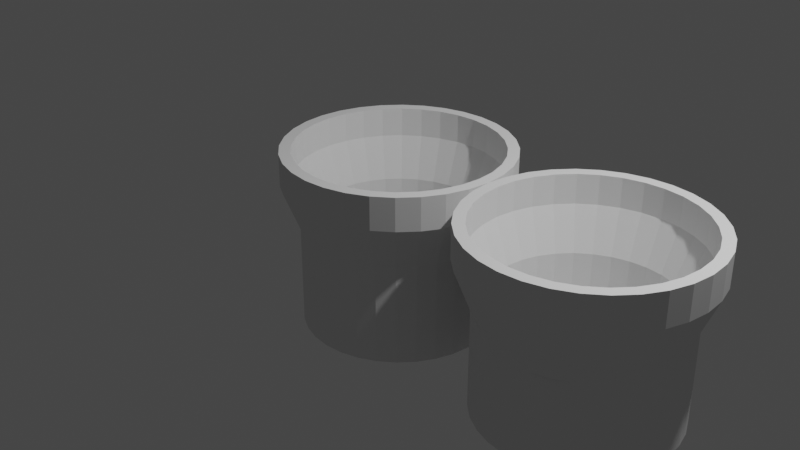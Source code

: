# Source: TOWER.blend  (saved by Blender 2.91.10; exported with 4.5.12 LTS)
import bpy
from mathutils import Matrix  # noqa: F401  (used for matrix-valued properties, if any)

bpy.ops.wm.read_factory_settings(use_empty=True)
scene = bpy.context.scene
scene.name = 'Scene'

# ---- collections
col_collection = bpy.data.collections.new('Collection'); scene.collection.children.link(col_collection)

# ---- node groups
ng_auto_smooth = bpy.data.node_groups.new('Auto Smooth', 'GeometryNodeTree')
_s = ng_auto_smooth.interface.new_socket(name='Geometry', in_out='OUTPUT', socket_type='NodeSocketGeometry')
_s = ng_auto_smooth.interface.new_socket(name='Geometry', in_out='INPUT', socket_type='NodeSocketGeometry')
_s = ng_auto_smooth.interface.new_socket(name='Angle', in_out='INPUT', socket_type='NodeSocketFloat')
_s.subtype = 'ANGLE'
_s.min_value = 0.0
_s.max_value = 3.142
ng_auto_smooth.is_modifier = True
_N = ng_auto_smooth.nodes; _L = ng_auto_smooth.links
n0 = _N.new('NodeGroupOutput'); n0.name = 'Group Output'; n0.location = (480, -100)
n1 = _N.new('NodeGroupInput'); n1.name = 'Group Input'; n1.location = (-420, -300)
n2 = _N.new('NodeGroupInput'); n2.name = 'Group Input.001'; n2.location = (-60, -100)
n3 = _N.new('GeometryNodeSetShadeSmooth'); n3.name = 'Set Shade Smooth'; n3.location = (120, -100)
n3.domain = 'EDGE'
n4 = _N.new('GeometryNodeSetShadeSmooth'); n4.name = 'Set Shade Smooth.001'; n4.location = (300, -100)
n5 = _N.new('GeometryNodeInputMeshEdgeAngle'); n5.name = 'Edge Angle'; n5.location = (-420, -220)
n6 = _N.new('GeometryNodeInputEdgeSmooth'); n6.name = 'Is Edge Smooth'; n6.location = (-60, -160)
n7 = _N.new('GeometryNodeInputShadeSmooth'); n7.name = 'Is Face Smooth'; n7.location = (-240, -340)
n8 = _N.new('FunctionNodeBooleanMath'); n8.name = 'Boolean Math'; n8.location = (-60, -220)
n9 = _N.new('FunctionNodeCompare'); n9.name = 'Compare'; n9.location = (-240, -180)
n9.operation = 'LESS_EQUAL'
_L.new(n5.outputs[0], n9.inputs[0])
_L.new(n4.outputs[0], n0.inputs[0])
_L.new(n1.outputs[1], n9.inputs[1])
_L.new(n9.outputs[0], n8.inputs[0])
_L.new(n7.outputs[0], n8.inputs[1])
_L.new(n2.outputs[0], n3.inputs[0])
_L.new(n6.outputs[0], n3.inputs[1])
_L.new(n3.outputs[0], n4.inputs[0])
_L.new(n8.outputs[0], n3.inputs[2])
n0.is_active_output = True

# ---- world
world_world = bpy.data.worlds.new('World'); scene.world = world_world
world_world.use_nodes = True; world_world.node_tree.nodes.clear()
_N = world_world.node_tree.nodes; _L = world_world.node_tree.links
n0 = _N.new('ShaderNodeOutputWorld'); n0.name = 'World Output'; n0.location = (300, 300)
n1 = _N.new('ShaderNodeBackground'); n1.name = 'Background'; n1.location = (10, 300)
n1.inputs[0].default_value = (0.05088, 0.05088, 0.05088, 1.0)
_L.new(n1.outputs[0], n0.inputs[0])
n0.is_active_output = True
world_world.color = (0.05088, 0.05088, 0.05088)
world_world.use_sun_shadow = False
world_world.sun_shadow_jitter_overblur = 0.0

# ---- cameras
cam_camera = bpy.data.cameras.new('Camera')
cam_camera.clip_end = 100.0
cam_camera.ortho_scale = 7.314

# ---- lights
light_light = bpy.data.lights.new('Light', 'POINT')
light_light.transmission_factor = 0.0
light_light.energy = 1000.0
light_light.shadow_soft_size = 0.1
light_light.shadow_maximum_resolution = 0.006
light_light.use_absolute_resolution = True

# ---- meshes
me_001 = bpy.data.meshes.new('円柱.001')
me_001.from_pydata([(0.0, 0.9, -0.9994), (-0.9, 0.0, -0.9994), (-0.8827, 0.1756, -0.9994), (-0.8315, 0.3444, -0.9994), (-0.7483, 0.5, -0.9994), (-0.6364, 0.6364, -0.9994), (-0.5, 0.7483, -0.9994), (-0.3444, 0.8315, -0.9994), (-0.1756, 0.8827, -0.9994), (0.0, 0.9, 0.04228), (-0.9, 8.69e-07, 0.04228), (-0.8827, 0.1756, 0.04228), (-0.8315, 0.3444, 0.04228), (-0.7483, 0.5, 0.04228), (-0.6364, 0.6364, 0.04228), (-0.5, 0.7483, 0.04228), (-0.3444, 0.8315, 0.04228), (-0.1756, 0.8827, 0.04228), (-1.939e-08, 1.065, 0.4817), (-1.065, 9.826e-07, 0.4817), (-1.045, 0.2079, 0.4817), (-0.9844, 0.4077, 0.4817), (-0.8859, 0.5919, 0.4817), (-0.7534, 0.7534, 0.4817), (-0.5919, 0.8859, 0.4817), (-0.4077, 0.9844, 0.4817), (-0.2079, 1.045, 0.4817), (-0.9, 8.69e-07, -0.4239), (-0.8827, 0.1756, -0.4239), (-0.8315, 0.3444, -0.4239), (-0.7483, 0.5, -0.4239), (-0.6364, 0.6364, -0.4239), (-0.5, 0.7483, -0.4239), (-0.3444, 0.8315, -0.4239), (-0.1756, 0.8827, -0.4239), (0.0, 0.9, -0.4239), (0.0, 0.0, -0.9994), (-0.8315, 0.3444, -0.9994), (-0.3444, 0.8315, -0.9994), (-0.2822, 0.8504, -0.9994), (-0.06465, 0.8936, -0.9994), (0.0, 1.0, -1.073), (-2.155e-08, 1.184, 0.7861), (-1.0, 0.0, -1.073), (-1.184, 1.092e-06, 0.7861), (-0.9808, 0.1951, -1.073), (-1.161, 0.231, 0.7861), (-0.9239, 0.3827, -1.073), (-1.094, 0.453, 0.7861), (-0.8315, 0.5556, -1.073), (-0.9843, 0.6577, 0.7861), (-0.7071, 0.7071, -1.073), (-0.8371, 0.8371, 0.7861), (-0.5556, 0.8315, -1.073), (-0.6577, 0.9843, 0.7861), (-0.3827, 0.9239, -1.073), (-0.453, 1.094, 0.7861), (-0.1951, 0.9808, -1.073), (-0.231, 1.161, 0.7861), (0.0, 1.0, -0.01865), (-1.0, 9.656e-07, -0.01865), (-0.9808, 0.1951, -0.01865), (-0.9239, 0.3827, -0.01865), (-0.8315, 0.5556, -0.01865), (-0.7071, 0.7071, -0.01865), (-0.5556, 0.8315, -0.01865), (-0.3827, 0.9239, -0.01865), (-0.1951, 0.9808, -0.01865), (-2.155e-08, 1.184, 0.4439), (-1.184, 1.092e-06, 0.4439), (-1.161, 0.231, 0.4439), (-1.094, 0.453, 0.4439), (-0.9843, 0.6577, 0.4439), (-0.8371, 0.8371, 0.4439), (-0.6577, 0.9843, 0.4439), (-0.453, 1.094, 0.4439), (-0.231, 1.161, 0.4439), (-1.0, 9.656e-07, -0.5093), (-0.9808, 0.1951, -0.5093), (-0.9239, 0.3827, -0.5093), (-0.8315, 0.5556, -0.5093), (-0.7071, 0.7071, -0.5093), (-0.5556, 0.8315, -0.5093), (-0.3827, 0.9239, -0.5093), (-0.1951, 0.9808, -0.5093), (0.0, 1.0, -0.5093), (-1.939e-08, 1.065, 0.7861), (-0.9844, 0.4077, 0.7861), (-1.065, 9.826e-07, 0.7861), (-1.045, 0.2079, 0.7861), (-0.8859, 0.5919, 0.7861), (-0.7534, 0.7534, 0.7861), (-0.5919, 0.8859, 0.7861), (-0.4077, 0.9844, 0.7861), (-0.2079, 1.045, 0.7861), (0.0, 0.0, -1.073), (0.0, 1.0, -0.264), (-1.0, 0.0, -0.264), (-0.9808, 0.1951, -0.264), (-0.9239, 0.3827, -0.264), (-0.8315, 0.5556, -0.264), (-0.7071, 0.7071, -0.264), (-0.5556, 0.8315, -0.264), (-0.3827, 0.9239, -0.264), (-0.1951, 0.9808, -0.264), (-1.0, 0.0, -0.7953), (-0.9808, 0.1951, -0.7953), (-0.9239, 0.3827, -0.7953), (-0.8315, 0.5556, -0.7953), (-0.7071, 0.7071, -0.7953), (-0.5556, 0.8315, -0.7953), (-0.3827, 0.9239, -0.7953), (-0.1951, 0.9808, -0.7953), (0.0, 1.0, -0.7953), (0.0, 1.0, -0.646), (-1.0, 0.0, -0.646), (-0.9808, 0.1951, -0.646), (-0.9239, 0.3827, -0.646), (-0.8315, 0.5556, -0.646), (-0.7071, 0.7071, -0.646), (-0.5556, 0.8315, -0.646), (-0.3827, 0.9239, -0.646), (-0.1951, 0.9808, -0.646), (-1.0, 0.0, -0.932), (-0.9808, 0.1951, -0.932), (-0.9239, 0.3827, -0.932), (-0.8315, 0.5556, -0.932), (-0.7071, 0.7071, -0.932), (-0.5556, 0.8315, -0.932), (-0.3827, 0.9239, -0.932), (-0.1951, 0.9808, -0.932), (0.0, 1.0, -0.932), (-1.0, 0.0, -0.3867), (-0.9808, 0.1951, -0.3867), (-0.9239, 0.3827, -0.3867), (-0.8315, 0.5556, -0.3867), (-0.7071, 0.7071, -0.3867), (-0.5556, 0.8315, -0.3867), (-0.3827, 0.9239, -0.3867), (-0.1951, 0.9808, -0.3867), (0.0, 1.0, -0.3867), (0.0, 1.0, -0.1413), (-1.0, 0.0, -0.1413), (-0.9808, 0.1951, -0.1413), (-0.9239, 0.3827, -0.1413), (-0.8315, 0.5556, -0.1413), (-0.7071, 0.7071, -0.1413), (-0.5556, 0.8315, -0.1413), (-0.3827, 0.9239, -0.1413), (-0.1951, 0.9808, -0.1413)], [], [(69, 44, 46, 70), (70, 46, 48, 71), (71, 48, 50, 72), (72, 50, 52, 73), (73, 52, 54, 74), (74, 54, 56, 75), (75, 56, 58, 76), (76, 58, 42, 68), (148, 66, 67, 59, 141, 149), (144, 145, 100, 99, 98, 143), (144, 62, 63, 64, 146, 145), (2, 1, 36, 0, 40, 8, 39, 5, 4, 37), (67, 76, 68, 59), (66, 75, 76, 67), (65, 74, 75, 66), (64, 73, 74, 65), (63, 72, 73, 64), (62, 71, 72, 63), (61, 70, 71, 62), (60, 69, 70, 61), (115, 77, 78, 116), (116, 78, 79, 117), (117, 79, 80, 118), (118, 80, 81, 119), (119, 81, 82, 120), (120, 82, 83, 121), (121, 83, 84, 122), (122, 84, 85, 114), (88, 19, 20, 89), (90, 22, 23, 91), (91, 23, 24, 92), (92, 24, 25, 93), (93, 25, 26, 94), (94, 26, 18, 86), (17, 34, 35, 9), (16, 33, 34, 17), (15, 32, 33, 16), (14, 31, 32, 15), (13, 30, 31, 14), (12, 29, 30, 13), (11, 28, 29, 12), (10, 27, 28, 11), (26, 17, 9, 18), (25, 16, 17, 26), (24, 15, 16, 25), (23, 14, 15, 24), (22, 13, 14, 23), (21, 12, 13, 22), (20, 11, 12, 21), (19, 10, 11, 20), (1, 2, 28, 27), (29, 3, 4, 30), (30, 4, 5, 31), (31, 5, 6, 32), (32, 6, 7, 33), (38, 6, 5, 39), (3, 37, 4), (7, 6, 38), (89, 20, 21, 87), (87, 21, 22, 90), (29, 28, 2, 37, 3), (34, 33, 7, 38, 39, 8), (35, 34, 8, 40, 0), (43, 45, 47, 49, 51, 53, 55, 57, 41, 95), (44, 88, 89, 46), (46, 89, 87, 48), (48, 87, 90, 50), (50, 90, 91, 52), (54, 92, 93, 56), (52, 91, 92, 54), (56, 93, 94, 58), (58, 94, 86, 42), (132, 97, 98, 133), (133, 98, 99, 134), (134, 99, 100, 135), (135, 100, 101, 136), (136, 101, 102, 137), (137, 102, 103, 138), (138, 103, 104, 139), (139, 104, 96, 140), (130, 112, 113, 131), (129, 111, 112, 130), (128, 110, 111, 129), (127, 109, 110, 128), (126, 108, 109, 127), (125, 107, 108, 126), (124, 106, 107, 125), (123, 105, 106, 124), (112, 122, 114, 113), (111, 121, 122, 112), (110, 120, 121, 111), (109, 119, 120, 110), (108, 118, 119, 109), (107, 117, 118, 108), (106, 116, 117, 107), (105, 115, 116, 106), (43, 123, 124, 45), (45, 124, 125, 47), (47, 125, 126, 49), (49, 126, 127, 51), (51, 127, 128, 53), (53, 128, 129, 55), (55, 129, 130, 57), (57, 130, 131, 41), (84, 139, 140, 85), (83, 138, 139, 84), (82, 137, 138, 83), (81, 136, 137, 82), (80, 135, 136, 81), (79, 134, 135, 80), (78, 133, 134, 79), (77, 132, 133, 78), (97, 142, 143, 98), (146, 147, 102, 101, 100, 145), (148, 149, 104, 103, 102, 147), (146, 64, 65, 66, 148, 147), (104, 149, 141, 96), (142, 60, 61, 62, 144, 143)])
_uv = me_001.uv_layers.new(name='UVマップ')
_uv.uv.foreach_set('vector', [0.25, 0.8727, 0.25, 1.0, 0.2188, 1.0, 0.2188, 0.8727, 0.2188, 0.8727, 0.2188, 1.0, 0.1875, 1.0, 0.1875, 0.8727, 0.1875, 0.8727, 0.1875, 1.0, 0.1562, 1.0, 0.1562, 0.8727, 0.1562, 0.8727, 0.1562, 1.0, 0.125, 1.0, 0.125, 0.8727, 0.125, 0.8727, 0.125, 1.0, 0.09375, 1.0, 0.09375, 0.8727, 0.09375, 0.8727, 0.09375, 1.0, 0.0625, 1.0, 0.0625, 0.8727, 0.0625, 0.8727, 0.0625, 1.0, 0.03125, 1.0, 0.03125, 0.8727, 0.03125, 0.8727, 0.03125, 1.0, 0.0, 1.0, 0.0, 0.8727, 0.0625, 0.7147, 0.0625, 0.7453, 0.03125, 0.7453, 0.0, 0.7453, 0.0, 0.7147, 0.03125, 0.7147, 0.1875, 0.7147, 0.1562, 0.7147, 0.1562, 0.684, 0.1875, 0.684, 0.2188, 0.684, 0.2188, 0.7147, 0.1875, 0.7147, 0.1875, 0.7453, 0.1562, 0.7453, 0.125, 0.7453, 0.125, 0.7147, 0.1562, 0.7147, 0.2188, 0.5, 0.25, 0.5, 0.0, 0.0, 0.0, 0.5, 0.01151, 0.5, 0.03125, 0.5, 0.6823, 0.4541, 0.125, 0.5, 0.5704, 0.37, 0.1875, 0.5, 0.03125, 0.7453, 0.03125, 0.8727, 0.0, 0.8727, 0.0, 0.7453, 0.0625, 0.7453, 0.0625, 0.8727, 0.03125, 0.8727, 0.03125, 0.7453, 0.09375, 0.7453, 0.09375, 0.8727, 0.0625, 0.8727, 0.0625, 0.7453, 0.125, 0.7453, 0.125, 0.8727, 0.09375, 0.8727, 0.09375, 0.7453, 0.1562, 0.7453, 0.1562, 0.8727, 0.125, 0.8727, 0.125, 0.7453, 0.1875, 0.7453, 0.1875, 0.8727, 0.1562, 0.8727, 0.1562, 0.7453, 0.2188, 0.7453, 0.2188, 0.8727, 0.1875, 0.8727, 0.1875, 0.7453, 0.25, 0.7453, 0.25, 0.8727, 0.2188, 0.8727, 0.2188, 0.7453, 0.25, 0.592, 0.25, 0.6227, 0.2188, 0.6227, 0.2188, 0.592, 0.2188, 0.592, 0.2188, 0.6227, 0.1875, 0.6227, 0.1875, 0.592, 0.1875, 0.592, 0.1875, 0.6227, 0.1562, 0.6227, 0.1562, 0.592, 0.1562, 0.592, 0.1562, 0.6227, 0.125, 0.6227, 0.125, 0.592, 0.125, 0.592, 0.125, 0.6227, 0.09375, 0.6227, 0.09375, 0.592, 0.09375, 0.592, 0.09375, 0.6227, 0.0625, 0.6227, 0.0625, 0.592, 0.0625, 0.592, 0.0625, 0.6227, 0.03125, 0.6227, 0.03125, 0.592, 0.03125, 0.592, 0.03125, 0.6227, 0.0, 0.6227, 0.0, 0.592, 0.25, 0.9983, 0.25, 0.8727, 0.2188, 0.8727, 0.2188, 0.9983, 0.1562, 0.9983, 0.1562, 0.8727, 0.125, 0.8727, 0.125, 0.9983, 0.125, 0.9983, 0.125, 0.8727, 0.09375, 0.8727, 0.09375, 0.9983, 0.09375, 0.9983, 0.09375, 0.8727, 0.0625, 0.8727, 0.0625, 0.9983, 0.0625, 0.9983, 0.0625, 0.8727, 0.03125, 0.8727, 0.03125, 0.9983, 0.03125, 0.9983, 0.03125, 0.8727, 0.0, 0.8727, 0.0, 0.9983, 0.03125, 0.7453, 0.03125, 0.6227, 0.0, 0.6227, 0.0, 0.7453, 0.0625, 0.7453, 0.0625, 0.6227, 0.03125, 0.6227, 0.03125, 0.7453, 0.09375, 0.7453, 0.09375, 0.6227, 0.0625, 0.6227, 0.0625, 0.7453, 0.125, 0.7453, 0.125, 0.6227, 0.09375, 0.6227, 0.09375, 0.7453, 0.1562, 0.7453, 0.1562, 0.6227, 0.125, 0.6227, 0.125, 0.7453, 0.1875, 0.7453, 0.1875, 0.6227, 0.1562, 0.6227, 0.1562, 0.7453, 0.2188, 0.7453, 0.2188, 0.6227, 0.1875, 0.6227, 0.1875, 0.7453, 0.25, 0.7453, 0.25, 0.6227, 0.2188, 0.6227, 0.2188, 0.7453, 0.03125, 0.8727, 0.03125, 0.7453, 0.0, 0.7453, 0.0, 0.8727, 0.0625, 0.8727, 0.0625, 0.7453, 0.03125, 0.7453, 0.03125, 0.8727, 0.09375, 0.8727, 0.09375, 0.7453, 0.0625, 0.7453, 0.0625, 0.8727, 0.125, 0.8727, 0.125, 0.7453, 0.09375, 0.7453, 0.09375, 0.8727, 0.1562, 0.8727, 0.1562, 0.7453, 0.125, 0.7453, 0.125, 0.8727, 0.1875, 0.8727, 0.1875, 0.7453, 0.1562, 0.7453, 0.1562, 0.8727, 0.2188, 0.8727, 0.2188, 0.7453, 0.1875, 0.7453, 0.1875, 0.8727, 0.25, 0.8727, 0.25, 0.7453, 0.2188, 0.7453, 0.2188, 0.8727, 0.25, 0.5, 0.2188, 0.5, 0.2188, 0.6227, 0.25, 0.6227, 0.1875, 0.6227, 0.1875, 0.5, 0.1562, 0.5, 0.1562, 0.6227, 0.1562, 0.6227, 0.1562, 0.5, 0.125, 0.5, 0.125, 0.6227, 0.125, 0.6227, 0.125, 0.5, 0.09375, 0.5, 0.09375, 0.6227, 0.09375, 0.6227, 0.09375, 0.5, 0.0625, 0.5, 0.0625, 0.6227, 0.6674, 0.4496, 0.63, 0.4296, 0.5973, 0.4027, 0.6823, 0.4541, 0.5504, 0.3327, 0.5504, 0.3326, 0.5704, 0.37, 0.6673, 0.4496, 0.63, 0.4296, 0.6674, 0.4496, 0.2188, 0.9983, 0.2188, 0.8727, 0.1875, 0.8727, 0.1875, 0.9983, 0.1875, 0.9983, 0.1875, 0.8727, 0.1562, 0.8727, 0.1562, 0.9983, 0.1875, 0.6227, 0.2188, 0.6227, 0.2188, 0.5, 0.1875, 0.5, 0.1875, 0.5, 0.03125, 0.6227, 0.0625, 0.6227, 0.0625, 0.5, 0.06249, 0.5, 0.05099, 0.5, 0.03125, 0.5, 0.0, 0.6227, 0.03125, 0.6227, 0.03125, 0.5, 0.01151, 0.5, 0.0, 0.5, 0.25, 0.5, 0.2188, 0.5, 0.1875, 0.5, 0.1562, 0.5, 0.125, 0.5, 0.09375, 0.5, 0.0625, 0.5, 0.03125, 0.5, 0.0, 0.5, 0.0, 0.0, 0.25, 1.0, 0.25, 0.9983, 0.2188, 0.9983, 0.2188, 1.0, 0.2188, 1.0, 0.2188, 0.9983, 0.1875, 0.9983, 0.1875, 1.0, 0.1875, 1.0, 0.1875, 0.9983, 0.1562, 0.9983, 0.1562, 1.0, 0.1562, 1.0, 0.1562, 0.9983, 0.125, 0.9983, 0.125, 1.0, 0.09375, 1.0, 0.09375, 0.9983, 0.0625, 0.9983, 0.0625, 1.0, 0.125, 1.0, 0.125, 0.9983, 0.09375, 0.9983, 0.09375, 1.0, 0.0625, 1.0, 0.0625, 0.9983, 0.03125, 0.9983, 0.03125, 1.0, 0.03125, 1.0, 0.03125, 0.9983, 0.0, 0.9983, 0.0, 1.0, 0.25, 0.6533, 0.25, 0.684, 0.2188, 0.684, 0.2188, 0.6533, 0.2188, 0.6533, 0.2188, 0.684, 0.1875, 0.684, 0.1875, 0.6533, 0.1875, 0.6533, 0.1875, 0.684, 0.1562, 0.684, 0.1562, 0.6533, 0.1562, 0.6533, 0.1562, 0.684, 0.125, 0.684, 0.125, 0.6533, 0.125, 0.6533, 0.125, 0.684, 0.09375, 0.684, 0.09375, 0.6533, 0.09375, 0.6533, 0.09375, 0.684, 0.0625, 0.684, 0.0625, 0.6533, 0.0625, 0.6533, 0.0625, 0.684, 0.03125, 0.684, 0.03125, 0.6533, 0.03125, 0.6533, 0.03125, 0.684, 0.0, 0.684, 0.0, 0.6533, 0.03125, 0.5307, 0.03125, 0.5613, 0.0, 0.5613, 0.0, 0.5307, 0.0625, 0.5307, 0.0625, 0.5613, 0.03125, 0.5613, 0.03125, 0.5307, 0.09375, 0.5307, 0.09375, 0.5613, 0.0625, 0.5613, 0.0625, 0.5307, 0.125, 0.5307, 0.125, 0.5613, 0.09375, 0.5613, 0.09375, 0.5307, 0.1562, 0.5307, 0.1562, 0.5613, 0.125, 0.5613, 0.125, 0.5307, 0.1875, 0.5307, 0.1875, 0.5613, 0.1562, 0.5613, 0.1562, 0.5307, 0.2188, 0.5307, 0.2188, 0.5613, 0.1875, 0.5613, 0.1875, 0.5307, 0.25, 0.5307, 0.25, 0.5613, 0.2188, 0.5613, 0.2188, 0.5307, 0.03125, 0.5613, 0.03125, 0.592, 0.0, 0.592, 0.0, 0.5613, 0.0625, 0.5613, 0.0625, 0.592, 0.03125, 0.592, 0.03125, 0.5613, 0.09375, 0.5613, 0.09375, 0.592, 0.0625, 0.592, 0.0625, 0.5613, 0.125, 0.5613, 0.125, 0.592, 0.09375, 0.592, 0.09375, 0.5613, 0.1562, 0.5613, 0.1562, 0.592, 0.125, 0.592, 0.125, 0.5613, 0.1875, 0.5613, 0.1875, 0.592, 0.1562, 0.592, 0.1562, 0.5613, 0.2188, 0.5613, 0.2188, 0.592, 0.1875, 0.592, 0.1875, 0.5613, 0.25, 0.5613, 0.25, 0.592, 0.2188, 0.592, 0.2188, 0.5613, 0.25, 0.5, 0.25, 0.5307, 0.2188, 0.5307, 0.2188, 0.5, 0.2188, 0.5, 0.2188, 0.5307, 0.1875, 0.5307, 0.1875, 0.5, 0.1875, 0.5, 0.1875, 0.5307, 0.1562, 0.5307, 0.1562, 0.5, 0.1562, 0.5, 0.1562, 0.5307, 0.125, 0.5307, 0.125, 0.5, 0.125, 0.5, 0.125, 0.5307, 0.09375, 0.5307, 0.09375, 0.5, 0.09375, 0.5, 0.09375, 0.5307, 0.0625, 0.5307, 0.0625, 0.5, 0.0625, 0.5, 0.0625, 0.5307, 0.03125, 0.5307, 0.03125, 0.5, 0.03125, 0.5, 0.03125, 0.5307, 0.0, 0.5307, 0.0, 0.5, 0.03125, 0.6227, 0.03125, 0.6533, 0.0, 0.6533, 0.0, 0.6227, 0.0625, 0.6227, 0.0625, 0.6533, 0.03125, 0.6533, 0.03125, 0.6227, 0.09375, 0.6227, 0.09375, 0.6533, 0.0625, 0.6533, 0.0625, 0.6227, 0.125, 0.6227, 0.125, 0.6533, 0.09375, 0.6533, 0.09375, 0.6227, 0.1562, 0.6227, 0.1562, 0.6533, 0.125, 0.6533, 0.125, 0.6227, 0.1875, 0.6227, 0.1875, 0.6533, 0.1562, 0.6533, 0.1562, 0.6227, 0.2188, 0.6227, 0.2188, 0.6533, 0.1875, 0.6533, 0.1875, 0.6227, 0.25, 0.6227, 0.25, 0.6533, 0.2188, 0.6533, 0.2188, 0.6227, 0.25, 0.684, 0.25, 0.7147, 0.2188, 0.7147, 0.2188, 0.684, 0.125, 0.7147, 0.09375, 0.7147, 0.09375, 0.684, 0.125, 0.684, 0.1562, 0.684, 0.1562, 0.7147, 0.0625, 0.7147, 0.03125, 0.7147, 0.03125, 0.684, 0.0625, 0.684, 0.09375, 0.684, 0.09375, 0.7147, 0.125, 0.7147, 0.125, 0.7453, 0.09375, 0.7453, 0.0625, 0.7453, 0.0625, 0.7147, 0.09375, 0.7147, 0.03125, 0.684, 0.03125, 0.7147, 0.0, 0.7147, 0.0, 0.684, 0.25, 0.7147, 0.25, 0.7453, 0.2188, 0.7453, 0.1875, 0.7453, 0.1875, 0.7147, 0.2188, 0.7147])
me_001.use_remesh_fix_poles = True
me_001.use_remesh_preserve_attributes = False
me_001.use_mirror_vertex_groups = False
me_001.update()

# ---- objects
ob_light = bpy.data.objects.new('Light', light_light)
ob_camera = bpy.data.objects.new('Camera', cam_camera)
ob_001 = bpy.data.objects.new('円柱.001', me_001)

# ---- transforms, parenting, visibility, modifiers, constraints
ob_light.location = (4.076, 1.005, 5.904)
ob_light.rotation_euler = (0.6503, 0.05522, 1.866)
ob_light.lock_rotations_4d = False
ob_light.empty_display_type = 'ARROWS'
ob_light.color = (0.0, 0.0, 0.0, 0.0)
ob_light.lineart.crease_threshold = 0.0
ob_camera.location = (7.359, -6.926, 4.958)
ob_camera.rotation_euler = (1.109, 0.0, 0.8149)
ob_camera.lock_rotations_4d = False
ob_camera.empty_display_type = 'ARROWS'
ob_camera.color = (0.0, 0.0, 0.0, 0.0)
ob_camera.display_type = 'WIRE'
ob_camera.lineart.crease_threshold = 0.0
ob_001.location = (0.0, 0.0, 0.0)
ob_001.lineart.crease_threshold = 0.0
_m = ob_001.modifiers.new('ミラー.001', 'MIRROR')
_m.use_axis = (True, True, False)
_m.use_clip = True
_m = ob_001.modifiers.new('配列', 'ARRAY')
_m = ob_001.modifiers.new('Auto Smooth', 'NODES')
_m.node_group = ng_auto_smooth
_gi = [s.identifier for s in ng_auto_smooth.interface.items_tree if s.item_type == 'SOCKET' and s.in_out == 'INPUT']
_m[_gi[1]] = 0.5236  # 'Angle'

# ---- collection membership
col_collection.objects.link(ob_light)
col_collection.objects.link(ob_camera)
col_collection.objects.link(ob_001)

# ---- scene / render settings (as saved in the file)
scene.camera = ob_camera
scene.frame_start = 1; scene.frame_end = 250; scene.frame_set(1)
scene.render.engine = 'BLENDER_EEVEE_NEXT'
scene.cycles.use_denoising = False
scene.cycles.samples = 128
scene.cycles.sampling_pattern = 'TABULATED_SOBOL'
scene.cycles.use_adaptive_sampling = False
scene.cycles.use_light_tree = False
scene.view_settings.view_transform = 'Filmic'
bpy.context.view_layer.update()
